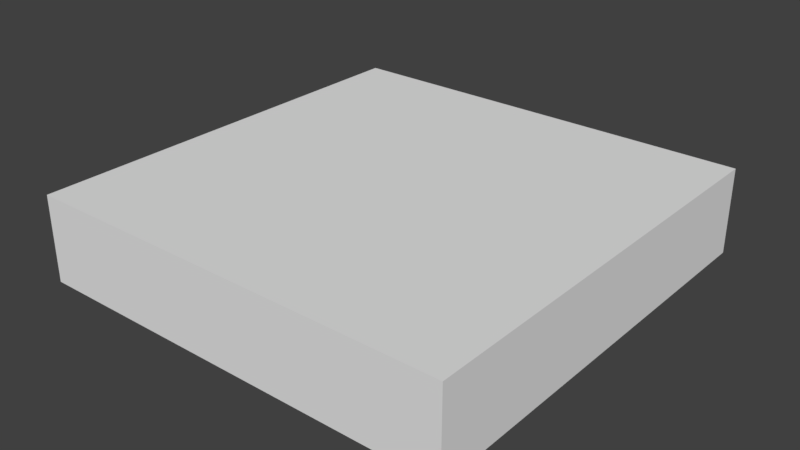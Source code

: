 # Source: Top_Tile.blend  (saved by Blender 2.78.0; exported with 4.5.12 LTS)
import bpy
from mathutils import Matrix  # noqa: F401  (used for matrix-valued properties, if any)

bpy.ops.wm.read_factory_settings(use_empty=True)
scene = bpy.context.scene
scene.name = 'Scene'

# ---- collections
col_collection_9 = bpy.data.collections.new('Collection 9'); scene.collection.children.link(col_collection_9)

# ---- materials (node trees are filled in below, after node groups)
mat_grass = bpy.data.materials.new('Grass')
mat_grass.alpha_threshold = 0.0
mat_grass.use_transparent_shadow = False
mat_grass.roughness = 0.5
mat_dirt = bpy.data.materials.new('Dirt')
mat_dirt.alpha_threshold = 0.0
mat_dirt.use_transparent_shadow = False
mat_dirt.roughness = 0.5

# ---- material node trees

# ---- world
world_world = bpy.data.worlds.new('World'); scene.world = world_world
world_world.color = (0.05088, 0.05088, 0.05088)
world_world.use_sun_shadow = False
world_world.sun_shadow_jitter_overblur = 0.0
world_world.cycles.sampling_method = 'MANUAL'

# ---- meshes
me_cube = bpy.data.meshes.new('Cube')
me_cube.from_pydata([(7.3e-06, -5.722e-06, -1.0), (7.3e-06, 0.2, -1.0), (0.0, -2.146e-06, 6.036e-06), (0.0, 0.2, 5.399e-06), (-1.0, -5.722e-06, -1.0), (-1.0, 0.2, -1.0), (-1.0, -2.146e-06, -1.204e-06), (-1.0, 0.2, -2.019e-06), (-0.5, -2.146e-06, 2.416e-06), (-0.5, 0.2, 1.69e-06), (-0.5, -5.722e-06, -1.0), (-0.5, 0.2, -1.0), (3.65e-06, -3.934e-06, -0.5), (3.65e-06, 0.2, -0.5), (-1.0, -3.934e-06, -0.5), (-1.0, 0.2, -0.5), (-0.5, 0.2, -0.5), (-0.5, -3.934e-06, -0.5)], [], [(12, 13, 3, 2), (8, 9, 7, 6), (14, 15, 5, 4), (10, 11, 1, 0), (17, 14, 4, 10), (16, 13, 1, 11), (15, 16, 11, 5), (12, 17, 10, 0), (4, 5, 11, 10), (2, 3, 9, 8), (2, 8, 17, 12), (7, 9, 16, 15), (9, 3, 13, 16), (8, 6, 14, 17), (6, 7, 15, 14), (0, 1, 13, 12)])
me_cube.polygons.foreach_set('material_index', [1, 0, 1, 0, 1, 0, 1, 0, 1, 1, 1, 0, 1, 0, 0, 0])
_uv = me_cube.uv_layers.new(name='UVMap')
_uv.uv.foreach_set('vector', [0.0, 0.0, 0.0, 0.0, 0.0, 0.0, 0.0, 0.0, 0.0, 0.0, 0.0, 0.0, 0.0, 0.0, 0.0, 0.0, 0.0, 0.0, 0.0, 0.0, 0.0, 0.0, 0.0, 0.0, 0.0, 0.0, 0.0, 0.0, 0.0, 0.0, 0.0, 0.0, 0.0, 0.0, 0.0, 0.0, 0.0, 0.0, 0.0, 0.0, 0.0, 0.0, 0.0, 0.0, 0.0, 0.0, 0.0, 0.0, 0.0, 0.0, 0.0, 0.0, 0.0, 0.0, 0.0, 0.0, 0.0, 0.0, 0.0, 0.0, 0.0, 0.0, 0.0, 0.0, 0.0, 0.0, 0.0, 0.0, 0.0, 0.0, 0.0, 0.0, 0.0, 0.0, 0.0, 0.0, 0.0, 0.0, 0.0, 0.0, 0.0, 0.0, 0.0, 0.0, 0.0, 0.0, 0.0, 0.0, 0.0, 0.0, 0.0, 0.0, 0.0, 0.0, 0.0, 0.0, 0.0, 0.0, 0.0, 0.0, 0.0, 0.0, 0.0, 0.0, 0.0, 0.0, 0.0, 0.0, 0.0, 0.0, 0.0, 0.0, 0.0, 0.0, 0.0, 0.0, 0.0, 0.0, 0.0, 0.0, 0.0, 0.0, 0.0, 0.0, 0.0, 0.0, 0.0, 0.0])
me_cube.materials.append(mat_grass)
me_cube.materials.append(mat_dirt)
me_cube.use_remesh_preserve_volume = False
me_cube.use_remesh_preserve_attributes = False
me_cube.use_mirror_vertex_groups = False
me_cube.update()

# ---- objects
ob_top_ground = bpy.data.objects.new('Top Ground', me_cube)

# ---- transforms, parenting, visibility, modifiers, constraints
ob_top_ground.location = (2.183e-11, -6.02e-06, 2.146e-06)
ob_top_ground.rotation_euler = (1.571, -0.0, -3.142)
ob_top_ground.lineart.crease_threshold = 0.0

# ---- collection membership
col_collection_9.objects.link(ob_top_ground)

# ---- scene / render settings (as saved in the file)
scene.frame_start = 1; scene.frame_end = 250; scene.frame_set(0)
scene.render.engine = 'BLENDER_EEVEE_NEXT'
scene.render.resolution_percentage = 50
scene.render.dither_intensity = 0.0
scene.cycles.use_denoising = False
scene.cycles.samples = 128
scene.cycles.sampling_pattern = 'TABULATED_SOBOL'
scene.cycles.light_sampling_threshold = 0.0
scene.cycles.use_adaptive_sampling = False
scene.cycles.use_light_tree = False
scene.cycles.blur_glossy = 0.0
scene.cycles.sample_clamp_indirect = 0.0
scene.view_settings.view_transform = 'Standard'
bpy.context.view_layer.update()

# ---- added for rendering (the .blend has no active camera and no usable light): camera, sun
cam_auto = bpy.data.cameras.new('AutoCamera')
cam_auto.lens = 50.0
cam_auto.sensor_width = 36.0
cam_auto.clip_end = 1000.0
ob_auto_camera = bpy.data.objects.new('AutoCamera', cam_auto)
scene.collection.objects.link(ob_auto_camera)
ob_auto_camera.location = (1.82151, -2.08581, 1.1572)
ob_auto_camera.rotation_euler = (1.09748, -7.21219e-08, 0.694738)
scene.camera = ob_auto_camera
light_auto_sun = bpy.data.lights.new('AutoSun', 'SUN')
light_auto_sun.energy = 3.0
light_auto_sun.angle = 0.0523599
ob_auto_sun = bpy.data.objects.new('AutoSun', light_auto_sun)
scene.collection.objects.link(ob_auto_sun)
ob_auto_sun.rotation_euler = (0.872665, 0.174533, 0.523599)
bpy.context.view_layer.update()
